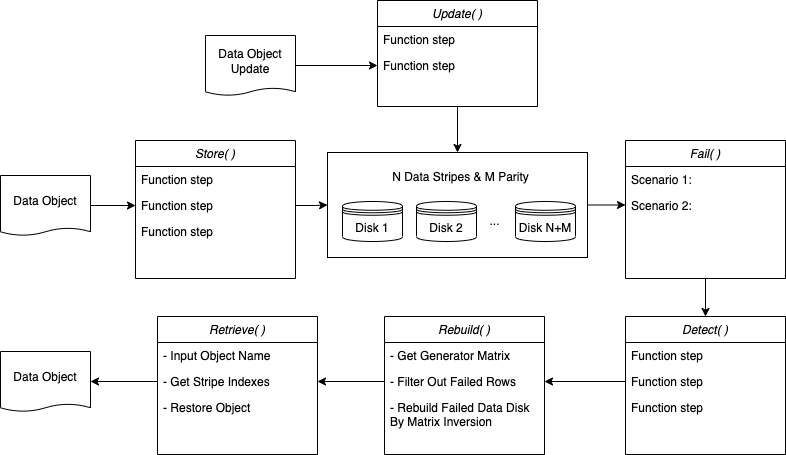

The diagram above was exported from draw.io. Its source (the exported page's mxGraphModel, read from the mxfile embedded in the PNG):
<mxGraphModel dx="2115" dy="504" grid="1" gridSize="10" guides="1" tooltips="1" connect="1" arrows="1" fold="1" page="1" pageScale="1" pageWidth="1169" pageHeight="827" math="0" shadow="0">
  <root>
    <mxCell id="WIyWlLk6GJQsqaUBKTNV-0" />
    <mxCell id="WIyWlLk6GJQsqaUBKTNV-1" parent="WIyWlLk6GJQsqaUBKTNV-0" />
    <mxCell id="-LyPutmmNa8LP4e_rsO3-34" style="edgeStyle=orthogonalEdgeStyle;rounded=0;orthogonalLoop=1;jettySize=auto;html=1;exitX=1;exitY=0.5;exitDx=0;exitDy=0;entryX=0;entryY=0.5;entryDx=0;entryDy=0;" parent="WIyWlLk6GJQsqaUBKTNV-1" source="-LyPutmmNa8LP4e_rsO3-9" target="-LyPutmmNa8LP4e_rsO3-26" edge="1">
      <mxGeometry relative="1" as="geometry" />
    </mxCell>
    <mxCell id="-LyPutmmNa8LP4e_rsO3-9" value="" style="rounded=0;whiteSpace=wrap;html=1;" parent="WIyWlLk6GJQsqaUBKTNV-1" vertex="1">
      <mxGeometry x="-673" y="242" width="260" height="105" as="geometry" />
    </mxCell>
    <mxCell id="-LyPutmmNa8LP4e_rsO3-0" value="Disk 1" style="shape=datastore;whiteSpace=wrap;html=1;rounded=0;" parent="WIyWlLk6GJQsqaUBKTNV-1" vertex="1">
      <mxGeometry x="-658" y="291" width="60" height="40" as="geometry" />
    </mxCell>
    <mxCell id="-LyPutmmNa8LP4e_rsO3-1" value="Store( )" style="swimlane;fontStyle=2;align=center;verticalAlign=top;childLayout=stackLayout;horizontal=1;startSize=26;horizontalStack=0;resizeParent=1;resizeLast=0;collapsible=1;marginBottom=0;rounded=0;shadow=0;strokeWidth=1;" parent="WIyWlLk6GJQsqaUBKTNV-1" vertex="1">
      <mxGeometry x="-865" y="230" width="160" height="138" as="geometry">
        <mxRectangle x="230" y="140" width="160" height="26" as="alternateBounds" />
      </mxGeometry>
    </mxCell>
    <mxCell id="-LyPutmmNa8LP4e_rsO3-2" value="Function step" style="text;align=left;verticalAlign=top;spacingLeft=4;spacingRight=4;overflow=hidden;rotatable=0;points=[[0,0.5],[1,0.5]];portConstraint=eastwest;rounded=0;" parent="-LyPutmmNa8LP4e_rsO3-1" vertex="1">
      <mxGeometry y="26" width="160" height="26" as="geometry" />
    </mxCell>
    <mxCell id="-LyPutmmNa8LP4e_rsO3-3" value="Function step" style="text;align=left;verticalAlign=top;spacingLeft=4;spacingRight=4;overflow=hidden;rotatable=0;points=[[0,0.5],[1,0.5]];portConstraint=eastwest;rounded=0;shadow=0;html=0;" parent="-LyPutmmNa8LP4e_rsO3-1" vertex="1">
      <mxGeometry y="52" width="160" height="26" as="geometry" />
    </mxCell>
    <mxCell id="-LyPutmmNa8LP4e_rsO3-4" value="Function step" style="text;align=left;verticalAlign=top;spacingLeft=4;spacingRight=4;overflow=hidden;rotatable=0;points=[[0,0.5],[1,0.5]];portConstraint=eastwest;rounded=0;shadow=0;html=0;" parent="-LyPutmmNa8LP4e_rsO3-1" vertex="1">
      <mxGeometry y="78" width="160" height="26" as="geometry" />
    </mxCell>
    <mxCell id="-LyPutmmNa8LP4e_rsO3-16" style="edgeStyle=orthogonalEdgeStyle;rounded=0;orthogonalLoop=1;jettySize=auto;html=1;exitX=1;exitY=0.5;exitDx=0;exitDy=0;entryX=0;entryY=0.5;entryDx=0;entryDy=0;" parent="WIyWlLk6GJQsqaUBKTNV-1" source="-LyPutmmNa8LP4e_rsO3-12" target="-LyPutmmNa8LP4e_rsO3-3" edge="1">
      <mxGeometry relative="1" as="geometry" />
    </mxCell>
    <mxCell id="-LyPutmmNa8LP4e_rsO3-12" value="Data Object" style="shape=document;whiteSpace=wrap;html=1;boundedLbl=1;size=0.125;" parent="WIyWlLk6GJQsqaUBKTNV-1" vertex="1">
      <mxGeometry x="-1000" y="265" width="90" height="60" as="geometry" />
    </mxCell>
    <mxCell id="-LyPutmmNa8LP4e_rsO3-17" value="Disk 2" style="shape=datastore;whiteSpace=wrap;html=1;rounded=0;" parent="WIyWlLk6GJQsqaUBKTNV-1" vertex="1">
      <mxGeometry x="-584" y="291" width="60" height="40" as="geometry" />
    </mxCell>
    <mxCell id="-LyPutmmNa8LP4e_rsO3-18" value="Disk N+M" style="shape=datastore;whiteSpace=wrap;html=1;rounded=0;" parent="WIyWlLk6GJQsqaUBKTNV-1" vertex="1">
      <mxGeometry x="-485" y="291" width="60" height="40" as="geometry" />
    </mxCell>
    <mxCell id="-LyPutmmNa8LP4e_rsO3-21" value="..." style="text;html=1;resizable=0;autosize=1;align=center;verticalAlign=middle;points=[];fillColor=none;strokeColor=none;rounded=0;" parent="WIyWlLk6GJQsqaUBKTNV-1" vertex="1">
      <mxGeometry x="-521" y="296" width="30" height="30" as="geometry" />
    </mxCell>
    <mxCell id="-LyPutmmNa8LP4e_rsO3-22" value="N Data Stripes&amp;nbsp;&amp;amp; M Parity" style="text;html=1;resizable=0;autosize=1;align=center;verticalAlign=middle;points=[];fillColor=none;strokeColor=none;rounded=0;" parent="WIyWlLk6GJQsqaUBKTNV-1" vertex="1">
      <mxGeometry x="-620" y="252" width="160" height="30" as="geometry" />
    </mxCell>
    <mxCell id="-LyPutmmNa8LP4e_rsO3-23" style="edgeStyle=orthogonalEdgeStyle;rounded=0;orthogonalLoop=1;jettySize=auto;html=1;exitX=1;exitY=0.5;exitDx=0;exitDy=0;" parent="WIyWlLk6GJQsqaUBKTNV-1" source="-LyPutmmNa8LP4e_rsO3-3" target="-LyPutmmNa8LP4e_rsO3-9" edge="1">
      <mxGeometry relative="1" as="geometry" />
    </mxCell>
    <mxCell id="-LyPutmmNa8LP4e_rsO3-24" value="Fail( )" style="swimlane;fontStyle=2;align=center;verticalAlign=top;childLayout=stackLayout;horizontal=1;startSize=26;horizontalStack=0;resizeParent=1;resizeLast=0;collapsible=1;marginBottom=0;rounded=0;shadow=0;strokeWidth=1;" parent="WIyWlLk6GJQsqaUBKTNV-1" vertex="1">
      <mxGeometry x="-375" y="230" width="160" height="138" as="geometry">
        <mxRectangle x="230" y="140" width="160" height="26" as="alternateBounds" />
      </mxGeometry>
    </mxCell>
    <mxCell id="-LyPutmmNa8LP4e_rsO3-25" value="Scenario 1: " style="text;align=left;verticalAlign=top;spacingLeft=4;spacingRight=4;overflow=hidden;rotatable=0;points=[[0,0.5],[1,0.5]];portConstraint=eastwest;rounded=0;" parent="-LyPutmmNa8LP4e_rsO3-24" vertex="1">
      <mxGeometry y="26" width="160" height="26" as="geometry" />
    </mxCell>
    <mxCell id="-LyPutmmNa8LP4e_rsO3-26" value="Scenario 2:" style="text;align=left;verticalAlign=top;spacingLeft=4;spacingRight=4;overflow=hidden;rotatable=0;points=[[0,0.5],[1,0.5]];portConstraint=eastwest;rounded=0;shadow=0;html=0;" parent="-LyPutmmNa8LP4e_rsO3-24" vertex="1">
      <mxGeometry y="52" width="160" height="26" as="geometry" />
    </mxCell>
    <mxCell id="-LyPutmmNa8LP4e_rsO3-28" value="Rebuild( )" style="swimlane;fontStyle=2;align=center;verticalAlign=top;childLayout=stackLayout;horizontal=1;startSize=26;horizontalStack=0;resizeParent=1;resizeLast=0;collapsible=1;marginBottom=0;rounded=0;shadow=0;strokeWidth=1;" parent="WIyWlLk6GJQsqaUBKTNV-1" vertex="1">
      <mxGeometry x="-616" y="406" width="160" height="138" as="geometry">
        <mxRectangle x="230" y="140" width="160" height="26" as="alternateBounds" />
      </mxGeometry>
    </mxCell>
    <mxCell id="-LyPutmmNa8LP4e_rsO3-29" value="- Get Generator Matrix " style="text;align=left;verticalAlign=top;spacingLeft=4;spacingRight=4;overflow=hidden;rotatable=0;points=[[0,0.5],[1,0.5]];portConstraint=eastwest;rounded=0;" parent="-LyPutmmNa8LP4e_rsO3-28" vertex="1">
      <mxGeometry y="26" width="160" height="26" as="geometry" />
    </mxCell>
    <mxCell id="-LyPutmmNa8LP4e_rsO3-30" value="- Filter Out Failed Rows" style="text;align=left;verticalAlign=top;spacingLeft=4;spacingRight=4;overflow=hidden;rotatable=0;points=[[0,0.5],[1,0.5]];portConstraint=eastwest;rounded=0;shadow=0;html=0;" parent="-LyPutmmNa8LP4e_rsO3-28" vertex="1">
      <mxGeometry y="52" width="160" height="26" as="geometry" />
    </mxCell>
    <mxCell id="-LyPutmmNa8LP4e_rsO3-31" value="- Rebuild Failed Data Disk By Matrix Inversion" style="text;align=left;verticalAlign=top;spacingLeft=4;spacingRight=4;overflow=hidden;rotatable=0;points=[[0,0.5],[1,0.5]];portConstraint=eastwest;rounded=0;shadow=0;whiteSpace=wrap;" parent="-LyPutmmNa8LP4e_rsO3-28" vertex="1">
      <mxGeometry y="78" width="160" height="42" as="geometry" />
    </mxCell>
    <mxCell id="-LyPutmmNa8LP4e_rsO3-35" value="Detect( )" style="swimlane;fontStyle=2;align=center;verticalAlign=top;childLayout=stackLayout;horizontal=1;startSize=26;horizontalStack=0;resizeParent=1;resizeLast=0;collapsible=1;marginBottom=0;rounded=0;shadow=0;strokeWidth=1;" parent="WIyWlLk6GJQsqaUBKTNV-1" vertex="1">
      <mxGeometry x="-375" y="406" width="160" height="138" as="geometry">
        <mxRectangle x="230" y="140" width="160" height="26" as="alternateBounds" />
      </mxGeometry>
    </mxCell>
    <mxCell id="-LyPutmmNa8LP4e_rsO3-36" value="Function step" style="text;align=left;verticalAlign=top;spacingLeft=4;spacingRight=4;overflow=hidden;rotatable=0;points=[[0,0.5],[1,0.5]];portConstraint=eastwest;rounded=0;" parent="-LyPutmmNa8LP4e_rsO3-35" vertex="1">
      <mxGeometry y="26" width="160" height="26" as="geometry" />
    </mxCell>
    <mxCell id="-LyPutmmNa8LP4e_rsO3-37" value="Function step" style="text;align=left;verticalAlign=top;spacingLeft=4;spacingRight=4;overflow=hidden;rotatable=0;points=[[0,0.5],[1,0.5]];portConstraint=eastwest;rounded=0;shadow=0;html=0;" parent="-LyPutmmNa8LP4e_rsO3-35" vertex="1">
      <mxGeometry y="52" width="160" height="26" as="geometry" />
    </mxCell>
    <mxCell id="-LyPutmmNa8LP4e_rsO3-38" value="Function step" style="text;align=left;verticalAlign=top;spacingLeft=4;spacingRight=4;overflow=hidden;rotatable=0;points=[[0,0.5],[1,0.5]];portConstraint=eastwest;rounded=0;shadow=0;html=0;" parent="-LyPutmmNa8LP4e_rsO3-35" vertex="1">
      <mxGeometry y="78" width="160" height="26" as="geometry" />
    </mxCell>
    <mxCell id="-LyPutmmNa8LP4e_rsO3-41" style="edgeStyle=orthogonalEdgeStyle;rounded=0;orthogonalLoop=1;jettySize=auto;html=1;exitX=0.5;exitY=1;exitDx=0;exitDy=0;entryX=0.5;entryY=0;entryDx=0;entryDy=0;" parent="WIyWlLk6GJQsqaUBKTNV-1" source="-LyPutmmNa8LP4e_rsO3-24" target="-LyPutmmNa8LP4e_rsO3-35" edge="1">
      <mxGeometry relative="1" as="geometry">
        <mxPoint x="-403" y="304.5" as="sourcePoint" />
        <mxPoint x="-365" y="305" as="targetPoint" />
      </mxGeometry>
    </mxCell>
    <mxCell id="-LyPutmmNa8LP4e_rsO3-42" style="edgeStyle=orthogonalEdgeStyle;rounded=0;orthogonalLoop=1;jettySize=auto;html=1;exitX=0;exitY=0.5;exitDx=0;exitDy=0;entryX=1;entryY=0.5;entryDx=0;entryDy=0;" parent="WIyWlLk6GJQsqaUBKTNV-1" source="-LyPutmmNa8LP4e_rsO3-37" target="-LyPutmmNa8LP4e_rsO3-30" edge="1">
      <mxGeometry relative="1" as="geometry">
        <mxPoint x="-403" y="290.5" as="sourcePoint" />
        <mxPoint x="-365" y="291" as="targetPoint" />
      </mxGeometry>
    </mxCell>
    <mxCell id="-LyPutmmNa8LP4e_rsO3-43" value="Retrieve( )" style="swimlane;fontStyle=2;align=center;verticalAlign=top;childLayout=stackLayout;horizontal=1;startSize=26;horizontalStack=0;resizeParent=1;resizeLast=0;collapsible=1;marginBottom=0;rounded=0;shadow=0;strokeWidth=1;" parent="WIyWlLk6GJQsqaUBKTNV-1" vertex="1">
      <mxGeometry x="-843" y="406" width="160" height="138" as="geometry">
        <mxRectangle x="230" y="140" width="160" height="26" as="alternateBounds" />
      </mxGeometry>
    </mxCell>
    <mxCell id="-LyPutmmNa8LP4e_rsO3-44" value="- Input Object Name" style="text;align=left;verticalAlign=top;spacingLeft=4;spacingRight=4;overflow=hidden;rotatable=0;points=[[0,0.5],[1,0.5]];portConstraint=eastwest;rounded=0;" parent="-LyPutmmNa8LP4e_rsO3-43" vertex="1">
      <mxGeometry y="26" width="160" height="26" as="geometry" />
    </mxCell>
    <mxCell id="-LyPutmmNa8LP4e_rsO3-45" value="- Get Stripe Indexes" style="text;align=left;verticalAlign=top;spacingLeft=4;spacingRight=4;overflow=hidden;rotatable=0;points=[[0,0.5],[1,0.5]];portConstraint=eastwest;rounded=0;shadow=0;html=0;" parent="-LyPutmmNa8LP4e_rsO3-43" vertex="1">
      <mxGeometry y="52" width="160" height="26" as="geometry" />
    </mxCell>
    <mxCell id="-LyPutmmNa8LP4e_rsO3-46" value="- Restore Object" style="text;align=left;verticalAlign=top;spacingLeft=4;spacingRight=4;overflow=hidden;rotatable=0;points=[[0,0.5],[1,0.5]];portConstraint=eastwest;rounded=0;shadow=0;html=0;" parent="-LyPutmmNa8LP4e_rsO3-43" vertex="1">
      <mxGeometry y="78" width="160" height="26" as="geometry" />
    </mxCell>
    <mxCell id="-LyPutmmNa8LP4e_rsO3-49" style="edgeStyle=orthogonalEdgeStyle;rounded=0;orthogonalLoop=1;jettySize=auto;html=1;exitX=0;exitY=0.5;exitDx=0;exitDy=0;entryX=1;entryY=0.5;entryDx=0;entryDy=0;" parent="WIyWlLk6GJQsqaUBKTNV-1" source="-LyPutmmNa8LP4e_rsO3-30" target="-LyPutmmNa8LP4e_rsO3-45" edge="1">
      <mxGeometry relative="1" as="geometry">
        <mxPoint x="-365" y="481" as="sourcePoint" />
        <mxPoint x="-414" y="481" as="targetPoint" />
      </mxGeometry>
    </mxCell>
    <mxCell id="-LyPutmmNa8LP4e_rsO3-50" value="Data Object" style="shape=document;whiteSpace=wrap;html=1;boundedLbl=1;size=0.125;" parent="WIyWlLk6GJQsqaUBKTNV-1" vertex="1">
      <mxGeometry x="-1000" y="441" width="90" height="60" as="geometry" />
    </mxCell>
    <mxCell id="-LyPutmmNa8LP4e_rsO3-51" style="edgeStyle=orthogonalEdgeStyle;rounded=0;orthogonalLoop=1;jettySize=auto;html=1;exitX=0;exitY=0.5;exitDx=0;exitDy=0;entryX=1;entryY=0.5;entryDx=0;entryDy=0;" parent="WIyWlLk6GJQsqaUBKTNV-1" source="-LyPutmmNa8LP4e_rsO3-45" target="-LyPutmmNa8LP4e_rsO3-50" edge="1">
      <mxGeometry relative="1" as="geometry">
        <mxPoint x="-900" y="291" as="sourcePoint" />
        <mxPoint x="-855" y="291" as="targetPoint" />
      </mxGeometry>
    </mxCell>
    <mxCell id="G-Y1WmibotUhrBUk2AjM-0" value="Data Object Update" style="shape=document;whiteSpace=wrap;html=1;boundedLbl=1;size=0.125;" parent="WIyWlLk6GJQsqaUBKTNV-1" vertex="1">
      <mxGeometry x="-795" y="125" width="90" height="60" as="geometry" />
    </mxCell>
    <mxCell id="G-Y1WmibotUhrBUk2AjM-1" value="Update( )" style="swimlane;fontStyle=2;align=center;verticalAlign=top;childLayout=stackLayout;horizontal=1;startSize=26;horizontalStack=0;resizeParent=1;resizeLast=0;collapsible=1;marginBottom=0;rounded=0;shadow=0;strokeWidth=1;" parent="WIyWlLk6GJQsqaUBKTNV-1" vertex="1">
      <mxGeometry x="-623" y="90" width="160" height="106" as="geometry">
        <mxRectangle x="230" y="140" width="160" height="26" as="alternateBounds" />
      </mxGeometry>
    </mxCell>
    <mxCell id="G-Y1WmibotUhrBUk2AjM-2" value="Function step" style="text;align=left;verticalAlign=top;spacingLeft=4;spacingRight=4;overflow=hidden;rotatable=0;points=[[0,0.5],[1,0.5]];portConstraint=eastwest;rounded=0;" parent="G-Y1WmibotUhrBUk2AjM-1" vertex="1">
      <mxGeometry y="26" width="160" height="26" as="geometry" />
    </mxCell>
    <mxCell id="G-Y1WmibotUhrBUk2AjM-3" value="Function step" style="text;align=left;verticalAlign=top;spacingLeft=4;spacingRight=4;overflow=hidden;rotatable=0;points=[[0,0.5],[1,0.5]];portConstraint=eastwest;rounded=0;shadow=0;html=0;" parent="G-Y1WmibotUhrBUk2AjM-1" vertex="1">
      <mxGeometry y="52" width="160" height="26" as="geometry" />
    </mxCell>
    <mxCell id="G-Y1WmibotUhrBUk2AjM-5" style="edgeStyle=orthogonalEdgeStyle;rounded=0;orthogonalLoop=1;jettySize=auto;html=1;exitX=1;exitY=0.5;exitDx=0;exitDy=0;entryX=0;entryY=0.5;entryDx=0;entryDy=0;" parent="WIyWlLk6GJQsqaUBKTNV-1" source="G-Y1WmibotUhrBUk2AjM-0" target="G-Y1WmibotUhrBUk2AjM-3" edge="1">
      <mxGeometry relative="1" as="geometry">
        <mxPoint x="-684" y="301" as="sourcePoint" />
        <mxPoint x="-652" y="300.5" as="targetPoint" />
      </mxGeometry>
    </mxCell>
    <mxCell id="G-Y1WmibotUhrBUk2AjM-6" style="edgeStyle=orthogonalEdgeStyle;rounded=0;orthogonalLoop=1;jettySize=auto;html=1;exitX=0.5;exitY=1;exitDx=0;exitDy=0;entryX=0.5;entryY=0;entryDx=0;entryDy=0;" parent="WIyWlLk6GJQsqaUBKTNV-1" source="G-Y1WmibotUhrBUk2AjM-1" target="-LyPutmmNa8LP4e_rsO3-9" edge="1">
      <mxGeometry relative="1" as="geometry">
        <mxPoint x="-703" y="165" as="sourcePoint" />
        <mxPoint x="-624" y="165" as="targetPoint" />
      </mxGeometry>
    </mxCell>
  </root>
</mxGraphModel>